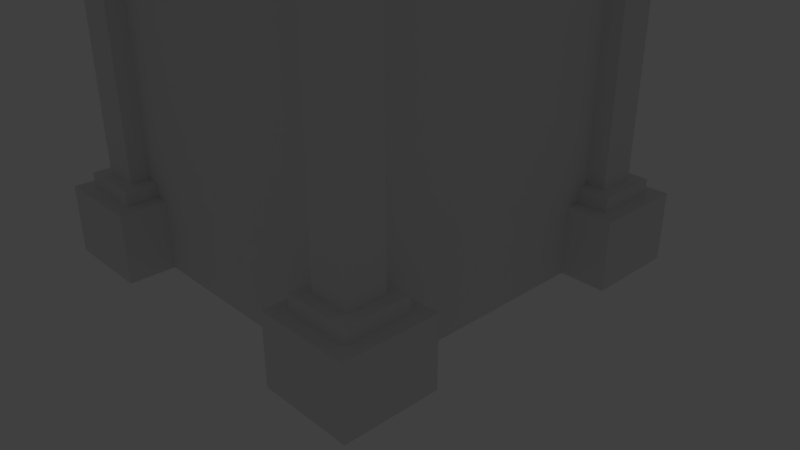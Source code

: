 # Source: archerTower.blend  (saved by Blender 2.79.0; exported with 4.5.12 LTS)
import bpy
from mathutils import Matrix  # noqa: F401  (used for matrix-valued properties, if any)

bpy.ops.wm.read_factory_settings(use_empty=True)
scene = bpy.context.scene
scene.name = 'Scene'

# ---- collections
col_collection_1 = bpy.data.collections.new('Collection 1'); scene.collection.children.link(col_collection_1)

# ---- world
world_world = bpy.data.worlds.new('World'); scene.world = world_world
world_world.color = (0.05088, 0.05088, 0.05088)
world_world.use_sun_shadow = False
world_world.sun_shadow_jitter_overblur = 0.0
world_world.cycles.sampling_method = 'MANUAL'

# ---- cameras
cam_camera = bpy.data.cameras.new('Camera')
cam_camera.clip_end = 100.0
cam_camera.lens = 35.0
cam_camera.sensor_width = 32.0
cam_camera.sensor_height = 18.0
cam_camera.ortho_scale = 7.314
cam_camera.dof.focus_distance = 0.0

# ---- lights
light_lamp = bpy.data.lights.new('Lamp', 'POINT')
light_lamp.transmission_factor = 0.0
light_lamp.cutoff_distance = 30.0
light_lamp.energy = 100.0
light_lamp.shadow_buffer_clip_start = 1.001
light_lamp.shadow_soft_size = 0.1
light_lamp.shadow_maximum_resolution = 0.006
light_lamp.use_absolute_resolution = True

# ---- meshes
me_cube_006 = bpy.data.meshes.new('Cube.006')
me_cube_006.from_pydata([(-0.8169, -1.0, -1.0), (-0.8169, -1.0, 1.0), (-0.8169, 1.0, -1.0), (-0.8169, 1.0, 1.0), (0.8169, 1.0, 1.0), (0.8169, 1.0, -1.0), (0.8169, -1.0, -1.0), (0.8169, -1.0, 1.0), (-0.4805, -1.0, 1.0), (-0.1922, -1.0, 1.0), (0.1922, -1.0, 1.0), (0.4805, -1.0, 1.0), (0.4805, 1.0, 1.0), (0.1922, 1.0, 1.0), (-0.1922, 1.0, 1.0), (-0.4805, 1.0, 1.0), (0.4805, 1.0, -1.0), (0.1922, 1.0, -1.0), (-0.1922, 1.0, -1.0), (-0.4805, 1.0, -1.0), (-0.4805, -1.0, -1.0), (-0.1922, -1.0, -1.0), (0.1922, -1.0, -1.0), (0.4805, -1.0, -1.0), (-0.4805, -1.0, 1.0), (-0.4805, 1.0, 1.0), (-0.4805, 1.0, -1.0), (-0.4805, -1.0, -1.0), (-0.4805, -1.0, 1.0), (-0.4805, 1.0, 1.0), (-0.4805, 1.0, -1.0), (-0.4805, -1.0, -1.0), (-0.4805, -1.0, 1.0), (-0.4805, 1.0, 1.0), (-0.4805, 1.0, -1.0), (-0.4805, -1.0, -1.0), (-0.4805, -1.0, 1.0), (-0.4805, 1.0, 1.0), (-0.4805, 1.0, -1.0), (-0.4805, -1.0, -1.0), (-0.4805, -1.0, 1.0), (-0.4805, 1.0, 1.0), (-0.4805, 1.0, -1.0), (-0.4805, -1.0, -1.0), (-0.4805, -1.395, 1.395), (-0.4805, 1.395, 1.395), (-0.4805, 1.395, -1.395), (-0.4805, -1.395, -1.395), (-0.4805, -1.395, 1.395), (-0.4805, 1.395, 1.395), (-0.4805, 1.395, -1.395), (-0.4805, -1.395, -1.395), (-0.1922, -1.395, 1.395), (-0.1922, 1.395, 1.395), (-0.1922, 1.395, -1.395), (-0.1922, -1.395, -1.395), (0.1922, -1.395, -1.395), (0.1922, -1.395, 1.395), (0.1922, 1.395, 1.395), (0.1922, 1.395, -1.395), (0.4805, -1.395, -1.395), (0.4805, -1.395, 1.395), (0.4805, 1.395, 1.395), (0.4805, 1.395, -1.395)], [(34, 30), (29, 33), (32, 28), (31, 35)], [(0, 1, 3, 2), (0, 20, 8, 1), (21, 22, 10, 9), (23, 6, 7, 11), (1, 8, 15, 3), (9, 10, 13, 14), (11, 7, 4, 12), (3, 15, 19, 2), (13, 17, 18, 14), (4, 5, 16, 12), (2, 19, 20, 0), (17, 22, 21, 18), (5, 6, 23, 16), (15, 8, 24, 25), (8, 20, 27, 24), (20, 19, 26, 27), (19, 15, 25, 26), (26, 25, 29, 30), (24, 27, 31, 28), (27, 26, 30, 31), (25, 24, 28, 29), (30, 29, 37, 38), (28, 31, 39, 36), (31, 30, 38, 39), (29, 28, 36, 37), (37, 36, 40, 41), (38, 37, 41, 42), (36, 39, 43, 40), (39, 38, 42, 43), (42, 41, 45, 46), (40, 43, 47, 44), (43, 42, 46, 47), (41, 40, 44, 45), (47, 46, 50, 51), (45, 44, 48, 49), (46, 45, 49, 50), (44, 47, 51, 48), (50, 49, 53, 54), (48, 51, 55, 52), (51, 50, 54, 55), (49, 48, 52, 53), (9, 52, 55, 21), (21, 55, 54, 18), (14, 53, 52, 9), (18, 54, 53, 14), (13, 10, 57, 58), (10, 22, 56, 57), (22, 17, 59, 56), (17, 13, 58, 59), (56, 59, 63, 60), (58, 57, 61, 62), (59, 58, 62, 63), (57, 56, 60, 61), (11, 61, 60, 23), (12, 62, 61, 11), (16, 63, 62, 12), (23, 60, 63, 16)])
me_cube_006.use_remesh_preserve_volume = False
me_cube_006.use_remesh_preserve_attributes = False
me_cube_006.use_mirror_vertex_groups = False
me_cube_006.update()
me_cube_005 = bpy.data.meshes.new('Cube.005')
me_cube_005.from_pydata([(-5.667, 7.667, -1.0), (-5.978, 7.355, 1.0), (-5.667, 5.667, -1.0), (-5.978, 5.978, 1.0), (-7.667, 7.667, -1.0), (-7.355, 7.355, 1.0), (-7.667, 5.667, -1.0), (-7.355, 5.978, 1.0), (-5.667, 7.667, 1.0), (-5.667, 5.667, 1.0), (-7.667, 5.667, 1.0), (-7.667, 7.667, 1.0), (-6.25, 7.083, 1.422), (-6.25, 6.25, 1.422), (-7.083, 6.25, 1.422), (-7.083, 7.083, 1.422), (-5.978, 7.355, 1.422), (-5.978, 5.978, 1.422), (-7.355, 5.978, 1.422), (-7.355, 7.355, 1.422), (-6.25, 7.083, 10.11), (-6.25, 6.25, 10.11), (-7.083, 6.25, 10.11), (-7.083, 7.083, 10.11), (-6.056, 7.277, 10.11), (-6.056, 6.056, 10.11), (-7.277, 6.056, 10.11), (-7.277, 7.277, 10.11), (-6.056, 7.277, 10.11), (-6.056, 6.056, 10.11), (-7.277, 6.056, 10.11), (-7.277, 7.277, 10.11), (-6.056, 7.277, 11.11), (-6.056, 6.056, 11.11), (-7.277, 6.056, 11.11), (-7.277, 7.277, 11.11), (-6.294, 7.039, 11.26), (-6.294, 6.294, 11.26), (-7.039, 6.294, 11.26), (-7.039, 7.039, 11.26)], [], [(0, 8, 9, 2), (2, 9, 10, 6), (6, 10, 11, 4), (4, 11, 8, 0), (2, 6, 4, 0), (1, 5, 19, 16), (1, 3, 9, 8), (3, 7, 10, 9), (7, 5, 11, 10), (5, 1, 8, 11), (13, 12, 20, 21), (7, 3, 17, 18), (5, 7, 18, 19), (3, 1, 16, 17), (12, 13, 17, 16), (13, 14, 18, 17), (14, 15, 19, 18), (15, 12, 16, 19), (20, 23, 27, 24), (12, 15, 23, 20), (14, 13, 21, 22), (15, 14, 22, 23), (22, 21, 25, 26), (23, 22, 26, 27), (21, 20, 24, 25), (27, 26, 30, 31), (25, 24, 28, 29), (24, 27, 31, 28), (26, 25, 29, 30), (31, 30, 34, 35), (29, 28, 32, 33), (28, 31, 35, 32), (30, 29, 33, 34), (33, 32, 36, 37), (32, 35, 39, 36), (34, 33, 37, 38), (35, 34, 38, 39), (36, 39, 38, 37)])
me_cube_005.use_remesh_preserve_volume = False
me_cube_005.use_remesh_preserve_attributes = False
me_cube_005.use_mirror_vertex_groups = False
me_cube_005.update()
me_cube_004 = bpy.data.meshes.new('Cube.004')
me_cube_004.from_pydata([(-5.667, -1.0, -1.0), (-5.978, -0.6882, 1.0), (-5.667, 1.0, -1.0), (-5.978, 0.6882, 1.0), (-7.667, -1.0, -1.0), (-7.355, -0.6882, 1.0), (-7.667, 1.0, -1.0), (-7.355, 0.6882, 1.0), (-5.667, -1.0, 1.0), (-5.667, 1.0, 1.0), (-7.667, 1.0, 1.0), (-7.667, -1.0, 1.0), (-6.25, -0.4165, 1.422), (-6.25, 0.4165, 1.422), (-7.083, 0.4165, 1.422), (-7.083, -0.4165, 1.422), (-5.978, -0.6882, 1.422), (-5.978, 0.6882, 1.422), (-7.355, 0.6882, 1.422), (-7.355, -0.6882, 1.422), (-6.25, -0.4165, 10.11), (-6.25, 0.4165, 10.11), (-7.083, 0.4165, 10.11), (-7.083, -0.4165, 10.11), (-6.056, -0.6103, 10.11), (-6.056, 0.6103, 10.11), (-7.277, 0.6103, 10.11), (-7.277, -0.6103, 10.11), (-6.056, -0.6103, 10.11), (-6.056, 0.6103, 10.11), (-7.277, 0.6103, 10.11), (-7.277, -0.6103, 10.11), (-6.056, -0.6103, 11.11), (-6.056, 0.6103, 11.11), (-7.277, 0.6103, 11.11), (-7.277, -0.6103, 11.11), (-6.294, -0.3728, 11.26), (-6.294, 0.3728, 11.26), (-7.039, 0.3728, 11.26), (-7.039, -0.3728, 11.26)], [], [(0, 2, 9, 8), (2, 6, 10, 9), (6, 4, 11, 10), (4, 0, 8, 11), (2, 0, 4, 6), (1, 16, 19, 5), (1, 8, 9, 3), (3, 9, 10, 7), (7, 10, 11, 5), (5, 11, 8, 1), (13, 21, 20, 12), (7, 18, 17, 3), (5, 19, 18, 7), (3, 17, 16, 1), (12, 16, 17, 13), (13, 17, 18, 14), (14, 18, 19, 15), (15, 19, 16, 12), (20, 24, 27, 23), (12, 20, 23, 15), (14, 22, 21, 13), (15, 23, 22, 14), (22, 26, 25, 21), (23, 27, 26, 22), (21, 25, 24, 20), (27, 31, 30, 26), (25, 29, 28, 24), (24, 28, 31, 27), (26, 30, 29, 25), (31, 35, 34, 30), (29, 33, 32, 28), (28, 32, 35, 31), (30, 34, 33, 29), (33, 37, 36, 32), (32, 36, 39, 35), (34, 38, 37, 33), (35, 39, 38, 34), (36, 37, 38, 39)])
me_cube_004.use_remesh_preserve_volume = False
me_cube_004.use_remesh_preserve_attributes = False
me_cube_004.use_mirror_vertex_groups = False
me_cube_004.update()
me_cube_003 = bpy.data.meshes.new('Cube.003')
me_cube_003.from_pydata([(-1.0, -1.0, -1.0), (-0.6882, -0.6882, 1.0), (-1.0, 1.0, -1.0), (-0.6882, 0.6882, 1.0), (1.0, -1.0, -1.0), (0.6882, -0.6882, 1.0), (1.0, 1.0, -1.0), (0.6882, 0.6882, 1.0), (-1.0, -1.0, 1.0), (-1.0, 1.0, 1.0), (1.0, 1.0, 1.0), (1.0, -1.0, 1.0), (-0.4165, -0.4165, 1.422), (-0.4165, 0.4165, 1.422), (0.4165, 0.4165, 1.422), (0.4165, -0.4165, 1.422), (-0.6882, -0.6882, 1.422), (-0.6882, 0.6882, 1.422), (0.6882, 0.6882, 1.422), (0.6882, -0.6882, 1.422), (-0.4165, -0.4165, 10.11), (-0.4165, 0.4165, 10.11), (0.4165, 0.4165, 10.11), (0.4165, -0.4165, 10.11), (-0.6103, -0.6103, 10.11), (-0.6103, 0.6103, 10.11), (0.6103, 0.6103, 10.11), (0.6103, -0.6103, 10.11), (-0.6103, -0.6103, 10.11), (-0.6103, 0.6103, 10.11), (0.6103, 0.6103, 10.11), (0.6103, -0.6103, 10.11), (-0.6103, -0.6103, 11.11), (-0.6103, 0.6103, 11.11), (0.6103, 0.6103, 11.11), (0.6103, -0.6103, 11.11), (-0.3728, -0.3728, 11.26), (-0.3728, 0.3728, 11.26), (0.3728, 0.3728, 11.26), (0.3728, -0.3728, 11.26)], [], [(0, 8, 9, 2), (2, 9, 10, 6), (6, 10, 11, 4), (4, 11, 8, 0), (2, 6, 4, 0), (1, 5, 19, 16), (1, 3, 9, 8), (3, 7, 10, 9), (7, 5, 11, 10), (5, 1, 8, 11), (13, 12, 20, 21), (7, 3, 17, 18), (5, 7, 18, 19), (3, 1, 16, 17), (12, 13, 17, 16), (13, 14, 18, 17), (14, 15, 19, 18), (15, 12, 16, 19), (20, 23, 27, 24), (12, 15, 23, 20), (14, 13, 21, 22), (15, 14, 22, 23), (22, 21, 25, 26), (23, 22, 26, 27), (21, 20, 24, 25), (27, 26, 30, 31), (25, 24, 28, 29), (24, 27, 31, 28), (26, 25, 29, 30), (31, 30, 34, 35), (29, 28, 32, 33), (28, 31, 35, 32), (30, 29, 33, 34), (33, 32, 36, 37), (32, 35, 39, 36), (34, 33, 37, 38), (35, 34, 38, 39), (36, 39, 38, 37)])
me_cube_003.use_remesh_preserve_volume = False
me_cube_003.use_remesh_preserve_attributes = False
me_cube_003.use_mirror_vertex_groups = False
me_cube_003.update()
me_cube = bpy.data.meshes.new('Cube')
me_cube.from_pydata([(-1.0, -1.0, -6.318e-06), (-1.0, -1.0, 3.957), (-1.0, 1.0, -6.318e-06), (-1.0, 1.0, 3.957), (1.0, -1.0, -6.318e-06), (1.0, -1.0, 3.957), (1.0, 1.0, -6.318e-06), (1.0, 1.0, 3.957)], [], [(0, 1, 3, 2), (2, 3, 7, 6), (6, 7, 5, 4), (4, 5, 1, 0), (2, 6, 4, 0), (7, 3, 1, 5)])
me_cube.use_remesh_preserve_volume = False
me_cube.use_remesh_preserve_attributes = False
me_cube.use_mirror_vertex_groups = False
me_cube.update()
me_cube_002 = bpy.data.meshes.new('Cube.002')
me_cube_002.from_pydata([(-1.0, 7.667, -1.0), (-0.6882, 7.355, 1.0), (-1.0, 5.667, -1.0), (-0.6882, 5.978, 1.0), (1.0, 7.667, -1.0), (0.6882, 7.355, 1.0), (1.0, 5.667, -1.0), (0.6882, 5.978, 1.0), (-1.0, 7.667, 1.0), (-1.0, 5.667, 1.0), (1.0, 5.667, 1.0), (1.0, 7.667, 1.0), (-0.4165, 7.083, 1.422), (-0.4165, 6.25, 1.422), (0.4165, 6.25, 1.422), (0.4165, 7.083, 1.422), (-0.6882, 7.355, 1.422), (-0.6882, 5.978, 1.422), (0.6882, 5.978, 1.422), (0.6882, 7.355, 1.422), (-0.4165, 7.083, 10.11), (-0.4165, 6.25, 10.11), (0.4165, 6.25, 10.11), (0.4165, 7.083, 10.11), (-0.6103, 7.277, 10.11), (-0.6103, 6.056, 10.11), (0.6103, 6.056, 10.11), (0.6103, 7.277, 10.11), (-0.6103, 7.277, 10.11), (-0.6103, 6.056, 10.11), (0.6103, 6.056, 10.11), (0.6103, 7.277, 10.11), (-0.6103, 7.277, 11.11), (-0.6103, 6.056, 11.11), (0.6103, 6.056, 11.11), (0.6103, 7.277, 11.11), (-0.3728, 7.039, 11.26), (-0.3728, 6.294, 11.26), (0.3728, 6.294, 11.26), (0.3728, 7.039, 11.26)], [], [(0, 2, 9, 8), (2, 6, 10, 9), (6, 4, 11, 10), (4, 0, 8, 11), (2, 0, 4, 6), (1, 16, 19, 5), (1, 8, 9, 3), (3, 9, 10, 7), (7, 10, 11, 5), (5, 11, 8, 1), (13, 21, 20, 12), (7, 18, 17, 3), (5, 19, 18, 7), (3, 17, 16, 1), (12, 16, 17, 13), (13, 17, 18, 14), (14, 18, 19, 15), (15, 19, 16, 12), (20, 24, 27, 23), (12, 20, 23, 15), (14, 22, 21, 13), (15, 23, 22, 14), (22, 26, 25, 21), (23, 27, 26, 22), (21, 25, 24, 20), (27, 31, 30, 26), (25, 29, 28, 24), (24, 28, 31, 27), (26, 30, 29, 25), (31, 35, 34, 30), (29, 33, 32, 28), (28, 32, 35, 31), (30, 34, 33, 29), (33, 37, 36, 32), (32, 36, 39, 35), (34, 38, 37, 33), (35, 39, 38, 34), (36, 37, 38, 39)])
me_cube_002.use_remesh_preserve_volume = False
me_cube_002.use_remesh_preserve_attributes = False
me_cube_002.use_mirror_vertex_groups = False
me_cube_002.update()

# ---- objects
ob_cube_005 = bpy.data.objects.new('Cube.005', me_cube_006)
ob_cube_004 = bpy.data.objects.new('Cube.004', me_cube_005)
ob_cube_003 = bpy.data.objects.new('Cube.003', me_cube_004)
ob_cube_002 = bpy.data.objects.new('Cube.002', me_cube_003)
ob_cube = bpy.data.objects.new('Cube', me_cube)
ob_cube_001 = bpy.data.objects.new('Cube.001', me_cube_002)
ob_lamp = bpy.data.objects.new('Lamp', light_lamp)
ob_camera = bpy.data.objects.new('Camera', cam_camera)

# ---- transforms, parenting, visibility, modifiers, constraints
ob_cube_005.location = (-2.384e-07, -2.0, 5.15)
ob_cube_005.scale = (2.0, 0.15, 0.15)
ob_cube_005.lineart.crease_threshold = 0.0
ob_cube_004.location = (2.0, -2.0, 0.45)
ob_cube_004.scale = (0.6, 0.6, 0.45)
ob_cube_004.lineart.crease_threshold = 0.0
ob_cube_003.location = (2.0, -2.0, 0.45)
ob_cube_003.scale = (0.6, 0.6, 0.45)
ob_cube_003.lineart.crease_threshold = 0.0
ob_cube_002.location = (2.0, -2.0, 0.45)
ob_cube_002.scale = (0.6, 0.6, 0.45)
ob_cube_002.lineart.crease_threshold = 0.0
ob_cube.location = (0.0, 0.0, 0.0)
ob_cube.scale = (2.0, 2.0, 1.264)
ob_cube.lineart.crease_threshold = 0.0
ob_cube_001.location = (2.0, -2.0, 0.45)
ob_cube_001.scale = (0.6, 0.6, 0.45)
ob_cube_001.lineart.crease_threshold = 0.0
ob_lamp.location = (-0.1071, 0.8319, 11.7)
ob_lamp.rotation_euler = (0.6503, 0.05522, 1.866)
ob_lamp.lock_rotations_4d = False
ob_lamp.empty_display_type = 'ARROWS'
ob_lamp.color = (0.0, 0.0, 0.0, 0.0)
ob_lamp.lineart.crease_threshold = 0.0
ob_camera.location = (7.481, -6.508, 5.344)
ob_camera.rotation_euler = (1.109, 0.0, 0.8149)
ob_camera.lock_rotations_4d = False
ob_camera.empty_display_type = 'ARROWS'
ob_camera.color = (0.0, 0.0, 0.0, 0.0)
ob_camera.display_type = 'WIRE'
ob_camera.lineart.crease_threshold = 0.0

# ---- collection membership
col_collection_1.objects.link(ob_cube_005)
col_collection_1.objects.link(ob_cube_004)
col_collection_1.objects.link(ob_cube_003)
col_collection_1.objects.link(ob_cube_002)
col_collection_1.objects.link(ob_cube)
col_collection_1.objects.link(ob_cube_001)
col_collection_1.objects.link(ob_lamp)
col_collection_1.objects.link(ob_camera)

# ---- scene / render settings (as saved in the file)
scene.camera = ob_camera
scene.frame_start = 1; scene.frame_end = 250; scene.frame_set(1)
scene.render.engine = 'CYCLES'
scene.render.resolution_percentage = 50
scene.render.dither_intensity = 0.0
scene.cycles.use_denoising = False
scene.cycles.samples = 128
scene.cycles.sampling_pattern = 'TABULATED_SOBOL'
scene.cycles.use_adaptive_sampling = False
scene.cycles.use_light_tree = False
scene.cycles.blur_glossy = 0.0
scene.cycles.sample_clamp_indirect = 0.0
scene.view_settings.view_transform = 'Standard'
bpy.context.view_layer.update()
